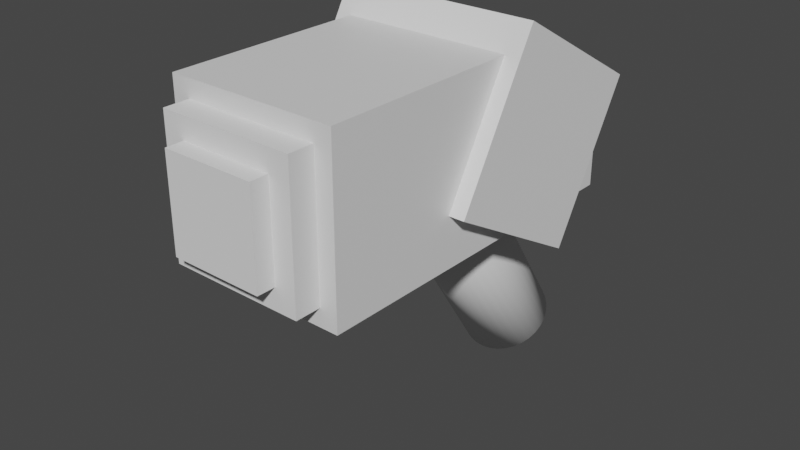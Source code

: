 # Source: ExitFinder.blend  (saved by Blender 3.1.7; exported with 4.5.12 LTS)
import bpy
from mathutils import Matrix  # noqa: F401  (used for matrix-valued properties, if any)

bpy.ops.wm.read_factory_settings(use_empty=True)
scene = bpy.context.scene
scene.name = 'Scene'

# ---- collections
col_collection = bpy.data.collections.new('Collection'); scene.collection.children.link(col_collection)

# ---- materials (node trees are filled in below, after node groups)
mat_material_001 = bpy.data.materials.new('Material.001')
mat_material_001.use_transparent_shadow = False
mat_material_002 = bpy.data.materials.new('Material.002')
mat_material_002.use_transparent_shadow = False

# ---- material node trees
mat_material_001.use_nodes = True; mat_material_001.node_tree.nodes.clear()
_N = mat_material_001.node_tree.nodes; _L = mat_material_001.node_tree.links
n0 = _N.new('ShaderNodeBsdfPrincipled'); n0.name = 'Principled BSDF'; n0.location = (10, 300)
n0.distribution = 'GGX'
n0.subsurface_method = 'RANDOM_WALK_SKIN'
n0.inputs[3].default_value = 1.45
n0.inputs[27].default_value = (0.0, 0.0, 0.0, 1.0)
n0.inputs[28].default_value = 1.0
n1 = _N.new('ShaderNodeOutputMaterial'); n1.name = 'Material Output'; n1.location = (300, 300)
_L.new(n0.outputs[0], n1.inputs[0])
n1.is_active_output = True
mat_material_002.use_nodes = True; mat_material_002.node_tree.nodes.clear()
_N = mat_material_002.node_tree.nodes; _L = mat_material_002.node_tree.links
n0 = _N.new('ShaderNodeBsdfPrincipled'); n0.name = 'Principled BSDF'; n0.location = (10, 300)
n0.distribution = 'GGX'
n0.subsurface_method = 'RANDOM_WALK_SKIN'
n0.inputs[0].default_value = (0.8, 0.0, 0.02675, 1.0)
n0.inputs[3].default_value = 1.45
n0.inputs[27].default_value = (0.0, 0.0, 0.0, 1.0)
n0.inputs[28].default_value = 1.0
n1 = _N.new('ShaderNodeOutputMaterial'); n1.name = 'Material Output'; n1.location = (300, 300)
_L.new(n0.outputs[0], n1.inputs[0])
n1.is_active_output = True

# ---- world
world_world = bpy.data.worlds.new('World'); scene.world = world_world
world_world.use_nodes = True; world_world.node_tree.nodes.clear()
_N = world_world.node_tree.nodes; _L = world_world.node_tree.links
n0 = _N.new('ShaderNodeOutputWorld'); n0.name = 'World Output'; n0.location = (300, 300)
n1 = _N.new('ShaderNodeBackground'); n1.name = 'Background'; n1.location = (10, 300)
n1.inputs[0].default_value = (0.05088, 0.05088, 0.05088, 1.0)
_L.new(n1.outputs[0], n0.inputs[0])
n0.is_active_output = True
world_world.color = (0.05088, 0.05088, 0.05088)
world_world.use_sun_shadow = False
world_world.sun_shadow_jitter_overblur = 0.0

# ---- meshes
me_cube_003 = bpy.data.meshes.new('Cube.003')
me_cube_003.from_pydata([(0.4631, -2.105, -1.0), (0.4631, -2.105, 1.0), (-0.4938, -2.074, -1.0), (-0.4938, -2.074, 1.0), (0.4938, 2.074, -1.0), (-0.4631, 2.105, -1.0), (0.4938, 2.074, 0.2726), (0.4826, 0.5543, 1.0), (-0.4743, 0.585, 1.0), (-0.4631, 2.105, 0.2726)], [], [(0, 1, 3, 2), (4, 6, 7, 1, 0), (2, 3, 8, 9, 5), (2, 5, 4, 0), (5, 9, 6, 4), (8, 7, 6, 9), (8, 3, 1, 7)])
me_cube_003.polygons.foreach_set('material_index', [0, 0, 0, 0, 0, 1, 0])
_uv = me_cube_003.uv_layers.new(name='UVMap')
_uv.uv.foreach_set('vector', [0.375, 0.0, 0.625, 0.0, 0.625, 0.25, 0.375, 0.25, 0.375, 0.75, 0.5341, 0.75, 0.625, 0.8409, 0.625, 1.0, 0.375, 1.0, 0.375, 0.25, 0.625, 0.25, 0.625, 0.4091, 0.5341, 0.5, 0.375, 0.5, 0.125, 0.5, 0.375, 0.5, 0.375, 0.75, 0.125, 0.75, 0.375, 0.5, 0.5341, 0.5, 0.5341, 0.75, 0.375, 0.75, 0.7159, 0.5, 0.7159, 0.75, 0.5341, 0.75, 0.5341, 0.5, 0.7159, 0.5, 0.875, 0.5, 0.875, 0.75, 0.7159, 0.75])
me_cube_003.materials.append(mat_material_001)
me_cube_003.materials.append(mat_material_002)
me_cube_003.use_remesh_fix_poles = True
me_cube_003.use_remesh_preserve_attributes = False
me_cube_003.update()
me_cube_004 = bpy.data.meshes.new('Cube.004')
me_cube_004.from_pydata([(2.099, -0.4881, -1.0), (2.099, -0.4881, 1.0), (-2.13, -0.4574, -1.0), (-2.13, -0.4574, 1.0), (2.13, 0.4574, -1.0), (2.13, 0.4574, 1.0), (-2.099, 0.4881, -1.0), (-2.099, 0.4881, 1.0)], [], [(0, 1, 3, 2), (2, 3, 7, 6), (6, 7, 5, 4), (4, 5, 1, 0), (2, 6, 4, 0), (7, 3, 1, 5)])
_uv = me_cube_004.uv_layers.new(name='UVMap')
_uv.uv.foreach_set('vector', [0.375, 0.0, 0.625, 0.0, 0.625, 0.25, 0.375, 0.25, 0.375, 0.25, 0.625, 0.25, 0.625, 0.5, 0.375, 0.5, 0.375, 0.5, 0.625, 0.5, 0.625, 0.75, 0.375, 0.75, 0.375, 0.75, 0.625, 0.75, 0.625, 1.0, 0.375, 1.0, 0.125, 0.5, 0.375, 0.5, 0.375, 0.75, 0.125, 0.75, 0.625, 0.5, 0.875, 0.5, 0.875, 0.75, 0.625, 0.75])
me_cube_004.use_remesh_fix_poles = True
me_cube_004.use_remesh_preserve_attributes = False
me_cube_004.update()
me_cube_005 = bpy.data.meshes.new('Cube.005')
me_cube_005.from_pydata([(2.099, -0.4881, -1.0), (2.099, -0.4881, 1.0), (-2.13, -0.4574, -1.0), (-2.13, -0.4574, 1.0), (2.13, 0.4574, -1.0), (2.13, 0.4574, 1.0), (-2.099, 0.4881, -1.0), (-2.099, 0.4881, 1.0)], [], [(0, 1, 3, 2), (2, 3, 7, 6), (6, 7, 5, 4), (4, 5, 1, 0), (2, 6, 4, 0), (7, 3, 1, 5)])
_uv = me_cube_005.uv_layers.new(name='UVMap')
_uv.uv.foreach_set('vector', [0.375, 0.0, 0.625, 0.0, 0.625, 0.25, 0.375, 0.25, 0.375, 0.25, 0.625, 0.25, 0.625, 0.5, 0.375, 0.5, 0.375, 0.5, 0.625, 0.5, 0.625, 0.75, 0.375, 0.75, 0.375, 0.75, 0.625, 0.75, 0.625, 1.0, 0.375, 1.0, 0.125, 0.5, 0.375, 0.5, 0.375, 0.75, 0.125, 0.75, 0.625, 0.5, 0.875, 0.5, 0.875, 0.75, 0.625, 0.75])
me_cube_005.use_remesh_fix_poles = True
me_cube_005.use_remesh_preserve_attributes = False
me_cube_005.update()
me_cylinder = bpy.data.meshes.new('Cylinder')
me_cylinder.from_pydata([(-0.9802, 1.295, -0.8389), (-1.02, -1.265, 0.8389), (-0.9585, 1.459, -0.7938), (-0.9978, -1.101, 0.8841), (-0.8992, 1.615, -0.7504), (-0.9385, -0.9448, 0.9275), (-0.8046, 1.759, -0.7104), (-0.8439, -0.8012, 0.9675), (-0.6783, 1.884, -0.6753), (-0.7176, -0.6759, 1.003), (-0.5251, 1.986, -0.6465), (-0.5645, -0.574, 1.031), (-0.3511, 2.061, -0.6251), (-0.3904, -0.4991, 1.053), (-0.1628, 2.106, -0.612), (-0.2021, -0.4542, 1.066), (0.03254, 2.119, -0.6075), (-0.006775, -0.4411, 1.07), (0.2274, 2.1, -0.612), (0.188, -0.4602, 1.066), (0.4142, 2.049, -0.6251), (0.3749, -0.5109, 1.053), (0.5859, 1.969, -0.6465), (0.5466, -0.591, 1.031), (0.7358, 1.862, -0.6753), (0.6965, -0.6977, 1.003), (0.8582, 1.733, -0.7104), (0.8189, -0.8267, 0.9675), (0.9484, 1.587, -0.7504), (0.909, -0.9731, 0.9275), (1.003, 1.429, -0.7938), (0.9635, -1.131, 0.8841), (1.02, 1.265, -0.8389), (0.9802, -1.295, 0.8389), (0.9978, 1.101, -0.8841), (0.9585, -1.459, 0.7938), (0.9385, 0.9448, -0.9275), (0.8992, -1.615, 0.7504), (0.8439, 0.8012, -0.9675), (0.8046, -1.759, 0.7104), (0.7176, 0.6759, -1.003), (0.6783, -1.884, 0.6753), (0.5645, 0.574, -1.031), (0.5251, -1.986, 0.6465), (0.3904, 0.4991, -1.053), (0.3511, -2.061, 0.6251), (0.2021, 0.4542, -1.066), (0.1628, -2.106, 0.612), (0.006775, 0.4411, -1.07), (-0.03254, -2.119, 0.6075), (-0.188, 0.4602, -1.066), (-0.2274, -2.1, 0.612), (-0.3749, 0.5109, -1.053), (-0.4142, -2.049, 0.6251), (-0.5466, 0.591, -1.031), (-0.5859, -1.969, 0.6465), (-0.6965, 0.6977, -1.003), (-0.7358, -1.862, 0.6753), (-0.8189, 0.8267, -0.9675), (-0.8582, -1.733, 0.7104), (-0.909, 0.9731, -0.9275), (-0.9484, -1.587, 0.7504), (-0.9635, 1.131, -0.8841), (-1.003, -1.429, 0.7938)], [], [(0, 1, 3, 2), (2, 3, 5, 4), (4, 5, 7, 6), (6, 7, 9, 8), (8, 9, 11, 10), (10, 11, 13, 12), (12, 13, 15, 14), (14, 15, 17, 16), (16, 17, 19, 18), (18, 19, 21, 20), (20, 21, 23, 22), (22, 23, 25, 24), (24, 25, 27, 26), (26, 27, 29, 28), (28, 29, 31, 30), (30, 31, 33, 32), (32, 33, 35, 34), (34, 35, 37, 36), (36, 37, 39, 38), (38, 39, 41, 40), (40, 41, 43, 42), (42, 43, 45, 44), (44, 45, 47, 46), (46, 47, 49, 48), (48, 49, 51, 50), (50, 51, 53, 52), (52, 53, 55, 54), (54, 55, 57, 56), (56, 57, 59, 58), (58, 59, 61, 60), (3, 1, 63, 61, 59, 57, 55, 53, 51, 49, 47, 45, 43, 41, 39, 37, 35, 33, 31, 29, 27, 25, 23, 21, 19, 17, 15, 13, 11, 9, 7, 5), (60, 61, 63, 62), (62, 63, 1, 0), (0, 2, 4, 6, 8, 10, 12, 14, 16, 18, 20, 22, 24, 26, 28, 30, 32, 34, 36, 38, 40, 42, 44, 46, 48, 50, 52, 54, 56, 58, 60, 62)])
me_cylinder.polygons.foreach_set('use_smooth', [True] * 34)
_uv = me_cylinder.uv_layers.new(name='UVMap')
_uv.uv.foreach_set('vector', [1.0, 0.5, 1.0, 1.0, 0.9688, 1.0, 0.9688, 0.5, 0.9688, 0.5, 0.9688, 1.0, 0.9375, 1.0, 0.9375, 0.5, 0.9375, 0.5, 0.9375, 1.0, 0.9062, 1.0, 0.9062, 0.5, 0.9062, 0.5, 0.9062, 1.0, 0.875, 1.0, 0.875, 0.5, 0.875, 0.5, 0.875, 1.0, 0.8438, 1.0, 0.8438, 0.5, 0.8438, 0.5, 0.8438, 1.0, 0.8125, 1.0, 0.8125, 0.5, 0.8125, 0.5, 0.8125, 1.0, 0.7812, 1.0, 0.7812, 0.5, 0.7812, 0.5, 0.7812, 1.0, 0.75, 1.0, 0.75, 0.5, 0.75, 0.5, 0.75, 1.0, 0.7188, 1.0, 0.7188, 0.5, 0.7188, 0.5, 0.7188, 1.0, 0.6875, 1.0, 0.6875, 0.5, 0.6875, 0.5, 0.6875, 1.0, 0.6562, 1.0, 0.6562, 0.5, 0.6562, 0.5, 0.6562, 1.0, 0.625, 1.0, 0.625, 0.5, 0.625, 0.5, 0.625, 1.0, 0.5938, 1.0, 0.5938, 0.5, 0.5938, 0.5, 0.5938, 1.0, 0.5625, 1.0, 0.5625, 0.5, 0.5625, 0.5, 0.5625, 1.0, 0.5312, 1.0, 0.5312, 0.5, 0.5312, 0.5, 0.5312, 1.0, 0.5, 1.0, 0.5, 0.5, 0.5, 0.5, 0.5, 1.0, 0.4688, 1.0, 0.4688, 0.5, 0.4688, 0.5, 0.4688, 1.0, 0.4375, 1.0, 0.4375, 0.5, 0.4375, 0.5, 0.4375, 1.0, 0.4062, 1.0, 0.4062, 0.5, 0.4062, 0.5, 0.4062, 1.0, 0.375, 1.0, 0.375, 0.5, 0.375, 0.5, 0.375, 1.0, 0.3438, 1.0, 0.3438, 0.5, 0.3438, 0.5, 0.3438, 1.0, 0.3125, 1.0, 0.3125, 0.5, 0.3125, 0.5, 0.3125, 1.0, 0.2812, 1.0, 0.2812, 0.5, 0.2812, 0.5, 0.2812, 1.0, 0.25, 1.0, 0.25, 0.5, 0.25, 0.5, 0.25, 1.0, 0.2188, 1.0, 0.2188, 0.5, 0.2188, 0.5, 0.2188, 1.0, 0.1875, 1.0, 0.1875, 0.5, 0.1875, 0.5, 0.1875, 1.0, 0.1562, 1.0, 0.1562, 0.5, 0.1562, 0.5, 0.1562, 1.0, 0.125, 1.0, 0.125, 0.5, 0.125, 0.5, 0.125, 1.0, 0.09375, 1.0, 0.09375, 0.5, 0.09375, 0.5, 0.09375, 1.0, 0.0625, 1.0, 0.0625, 0.5, 0.2968, 0.4854, 0.25, 0.49, 0.2032, 0.4854, 0.1582, 0.4717, 0.1167, 0.4496, 0.08029, 0.4197, 0.05045, 0.3833, 0.02827, 0.3418, 0.01461, 0.2968, 0.01, 0.25, 0.01461, 0.2032, 0.02827, 0.1582, 0.05045, 0.1167, 0.08029, 0.08029, 0.1167, 0.05045, 0.1582, 0.02827, 0.2032, 0.01461, 0.25, 0.01, 0.2968, 0.01461, 0.3418, 0.02827, 0.3833, 0.05045, 0.4197, 0.08029, 0.4496, 0.1167, 0.4717, 0.1582, 0.4854, 0.2032, 0.49, 0.25, 0.4854, 0.2968, 0.4717, 0.3418, 0.4496, 0.3833, 0.4197, 0.4197, 0.3833, 0.4496, 0.3418, 0.4717, 0.0625, 0.5, 0.0625, 1.0, 0.03125, 1.0, 0.03125, 0.5, 0.03125, 0.5, 0.03125, 1.0, 0.0, 1.0, 0.0, 0.5, 0.75, 0.49, 0.7968, 0.4854, 0.8418, 0.4717, 0.8833, 0.4496, 0.9197, 0.4197, 0.9496, 0.3833, 0.9717, 0.3418, 0.9854, 0.2968, 0.99, 0.25, 0.9854, 0.2032, 0.9717, 0.1582, 0.9496, 0.1167, 0.9197, 0.08029, 0.8833, 0.05045, 0.8418, 0.02827, 0.7968, 0.01461, 0.75, 0.01, 0.7032, 0.01461, 0.6582, 0.02827, 0.6167, 0.05045, 0.5803, 0.08029, 0.5504, 0.1167, 0.5283, 0.1582, 0.5146, 0.2032, 0.51, 0.25, 0.5146, 0.2968, 0.5283, 0.3418, 0.5504, 0.3833, 0.5803, 0.4197, 0.6167, 0.4496, 0.6582, 0.4717, 0.7032, 0.4854])
me_cylinder.use_remesh_fix_poles = True
me_cylinder.use_remesh_preserve_attributes = False
me_cylinder.update()
me_cube_006 = bpy.data.meshes.new('Cube.006')
me_cube_006.from_pydata([(1.162, -1.168, -0.3707), (1.021, -0.8017, 0.1308), (1.178, -0.3286, 1.365), (-1.204, -1.138, -0.3707), (-1.049, -0.7748, 0.1308), (-1.189, -0.2978, 1.365), (1.189, 0.2978, -1.365), (1.044, 0.4807, -0.7386), (1.204, 1.138, 0.3707), (-1.178, 0.3286, -1.365), (-1.026, 0.5075, -0.7386), (-1.162, 1.168, 0.3707), (1.031, -0.2347, 1.302), (-1.016, 1.075, 0.433), (-1.039, -0.2078, 1.302), (1.054, 1.048, 0.433)], [], [(0, 2, 5, 3), (3, 5, 11, 9), (9, 11, 8, 6), (6, 8, 2, 0), (3, 9, 6, 0), (5, 2, 8, 15, 12, 14), (8, 11, 5, 14, 13, 15), (12, 1, 4, 14), (14, 4, 10, 13), (10, 7, 15, 13), (7, 1, 12, 15), (4, 1, 7, 10)])
_uv = me_cube_006.uv_layers.new(name='UVMap')
_uv.uv.foreach_set('vector', [0.375, 0.0, 0.625, 0.0, 0.625, 0.25, 0.375, 0.25, 0.375, 0.25, 0.625, 0.25, 0.625, 0.5, 0.375, 0.5, 0.375, 0.5, 0.625, 0.5, 0.625, 0.75, 0.375, 0.75, 0.375, 0.75, 0.625, 0.75, 0.625, 1.0, 0.375, 1.0, 0.125, 0.5, 0.375, 0.5, 0.375, 0.75, 0.125, 0.75, 0.875, 0.5, 0.875, 0.75, 0.625, 0.75, 0.6407, 0.7343, 0.8593, 0.7343, 0.8593, 0.5157, 0.625, 0.75, 0.625, 0.5, 0.875, 0.5, 0.8593, 0.5157, 0.6407, 0.5157, 0.6407, 0.7343, 0.568, 0.0, 0.375, 0.0, 0.375, 0.25, 0.568, 0.25, 0.568, 0.25, 0.375, 0.25, 0.375, 0.5, 0.568, 0.5, 0.375, 0.5, 0.375, 0.75, 0.568, 0.75, 0.568, 0.5, 0.375, 0.75, 0.375, 1.0, 0.568, 1.0, 0.568, 0.75, 0.125, 0.5, 0.125, 0.75, 0.375, 0.75, 0.375, 0.5])
me_cube_006.use_remesh_fix_poles = True
me_cube_006.use_remesh_preserve_attributes = False
me_cube_006.update()

# ---- objects
ob_exitfinder = bpy.data.objects.new('ExitFinder', me_cube_003)
ob_cube = bpy.data.objects.new('Cube', me_cube_004)
ob_cube_001 = bpy.data.objects.new('Cube.001', me_cube_005)
ob_cylinder = bpy.data.objects.new('Cylinder', me_cylinder)
ob_cube_002 = bpy.data.objects.new('Cube.002', me_cube_006)

# ---- transforms, parenting, visibility, modifiers, constraints
ob_exitfinder.location = (0.04906, 0.4454, 0.0)
ob_exitfinder.scale = (2.09, 1.0, 1.0)
ob_cube.location = (0.0182, -1.564, 0.0)
ob_cube.scale = (0.3752, 0.7935, 0.7935)
ob_cube_001.location = (0.01316, -1.892, 0.0)
ob_cube_001.scale = (0.2574, 0.5445, 0.5445)
ob_cylinder.location = (0.06861, 1.718, -1.962)
ob_cylinder.scale = (0.5418, 0.5418, 1.274)
ob_cube_002.location = (0.06205, 1.291, -0.04029)
ob_cube_002.scale = (1.0, 1.183, 1.0)

# ---- collection membership
col_collection.objects.link(ob_exitfinder)
col_collection.objects.link(ob_cube)
col_collection.objects.link(ob_cube_001)
col_collection.objects.link(ob_cylinder)
col_collection.objects.link(ob_cube_002)

# ---- scene / render settings (as saved in the file)
scene.frame_start = 1; scene.frame_end = 250; scene.frame_set(1)
scene.render.engine = 'BLENDER_EEVEE_NEXT'
scene.cycles.sampling_pattern = 'TABULATED_SOBOL'
scene.cycles.use_light_tree = False
scene.view_settings.view_transform = 'Filmic'
bpy.context.view_layer.update()

# ---- added for rendering (the .blend has no active camera and no usable light): camera, sun
cam_auto = bpy.data.cameras.new('AutoCamera')
cam_auto.lens = 50.0
cam_auto.sensor_width = 36.0
cam_auto.clip_end = 1000.0
ob_auto_camera = bpy.data.objects.new('AutoCamera', cam_auto)
scene.collection.objects.link(ob_auto_camera)
ob_auto_camera.location = (6.77652, -7.70289, 4.37069)
ob_auto_camera.rotation_euler = (1.09748, -7.21219e-08, 0.694738)
scene.camera = ob_auto_camera
light_auto_sun = bpy.data.lights.new('AutoSun', 'SUN')
light_auto_sun.energy = 3.0
light_auto_sun.angle = 0.0523599
ob_auto_sun = bpy.data.objects.new('AutoSun', light_auto_sun)
scene.collection.objects.link(ob_auto_sun)
ob_auto_sun.rotation_euler = (0.872665, 0.174533, 0.523599)
bpy.context.view_layer.update()
